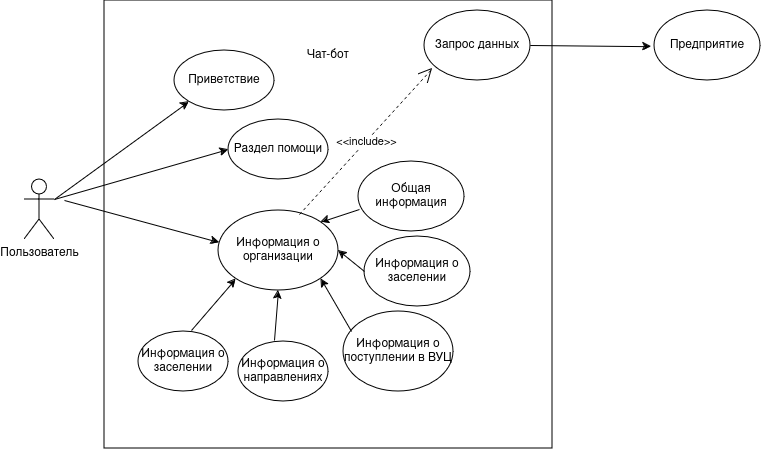

The diagram above was exported from draw.io. Its source (the exported page's mxGraphModel, read from the mxfile embedded in the PNG):
<mxGraphModel dx="1434" dy="790" grid="1" gridSize="10" guides="1" tooltips="1" connect="1" arrows="1" fold="1" page="1" pageScale="1" pageWidth="827" pageHeight="1169" math="0" shadow="0">
  <root>
    <mxCell id="0" />
    <mxCell id="1" parent="0" />
    <mxCell id="qVas1Vd2yNIXnwtI3lOW-1" value="Пользователь" style="shape=umlActor;verticalLabelPosition=bottom;verticalAlign=top;html=1;outlineConnect=0;" parent="1" vertex="1">
      <mxGeometry x="40" y="179" width="30" height="60" as="geometry" />
    </mxCell>
    <mxCell id="qVas1Vd2yNIXnwtI3lOW-5" value="" style="whiteSpace=wrap;html=1;aspect=fixed;" parent="1" vertex="1">
      <mxGeometry x="120" width="448" height="448" as="geometry" />
    </mxCell>
    <mxCell id="qVas1Vd2yNIXnwtI3lOW-6" value="Приветствие" style="ellipse;whiteSpace=wrap;html=1;" parent="1" vertex="1">
      <mxGeometry x="190" y="50" width="100" height="60" as="geometry" />
    </mxCell>
    <mxCell id="qVas1Vd2yNIXnwtI3lOW-7" value="Раздел помощи" style="ellipse;whiteSpace=wrap;html=1;" parent="1" vertex="1">
      <mxGeometry x="244" y="119" width="100" height="60" as="geometry" />
    </mxCell>
    <mxCell id="qVas1Vd2yNIXnwtI3lOW-8" value="" style="endArrow=classic;html=1;rounded=0;entryX=0;entryY=1;entryDx=0;entryDy=0;exitX=1;exitY=0.3333333333333333;exitDx=0;exitDy=0;exitPerimeter=0;" parent="1" source="qVas1Vd2yNIXnwtI3lOW-1" target="qVas1Vd2yNIXnwtI3lOW-6" edge="1">
      <mxGeometry width="50" height="50" relative="1" as="geometry">
        <mxPoint x="100" y="190" as="sourcePoint" />
        <mxPoint x="150" y="140" as="targetPoint" />
      </mxGeometry>
    </mxCell>
    <mxCell id="qVas1Vd2yNIXnwtI3lOW-9" value="" style="endArrow=classic;html=1;rounded=0;entryX=0;entryY=0.5;entryDx=0;entryDy=0;exitX=1;exitY=0.3333333333333333;exitDx=0;exitDy=0;exitPerimeter=0;" parent="1" source="qVas1Vd2yNIXnwtI3lOW-1" target="qVas1Vd2yNIXnwtI3lOW-7" edge="1">
      <mxGeometry width="50" height="50" relative="1" as="geometry">
        <mxPoint x="80" y="209" as="sourcePoint" />
        <mxPoint x="215" y="111" as="targetPoint" />
      </mxGeometry>
    </mxCell>
    <mxCell id="qVas1Vd2yNIXnwtI3lOW-10" value="Чат-бот" style="text;html=1;align=center;verticalAlign=middle;whiteSpace=wrap;rounded=0;" parent="1" vertex="1">
      <mxGeometry x="314" y="40" width="60" height="30" as="geometry" />
    </mxCell>
    <mxCell id="qVas1Vd2yNIXnwtI3lOW-11" value="Информация о организации" style="ellipse;whiteSpace=wrap;html=1;" parent="1" vertex="1">
      <mxGeometry x="234" y="210" width="120" height="80" as="geometry" />
    </mxCell>
    <mxCell id="qVas1Vd2yNIXnwtI3lOW-12" value="Информация о заселении" style="ellipse;whiteSpace=wrap;html=1;" parent="1" vertex="1">
      <mxGeometry x="154" y="331" width="90" height="60" as="geometry" />
    </mxCell>
    <mxCell id="qVas1Vd2yNIXnwtI3lOW-14" value="" style="endArrow=classic;html=1;rounded=0;entryX=0;entryY=1;entryDx=0;entryDy=0;exitX=0.589;exitY=-0.017;exitDx=0;exitDy=0;exitPerimeter=0;" parent="1" source="qVas1Vd2yNIXnwtI3lOW-12" target="qVas1Vd2yNIXnwtI3lOW-11" edge="1">
      <mxGeometry width="50" height="50" relative="1" as="geometry">
        <mxPoint x="80" y="209" as="sourcePoint" />
        <mxPoint x="254" y="159" as="targetPoint" />
      </mxGeometry>
    </mxCell>
    <mxCell id="qVas1Vd2yNIXnwtI3lOW-15" value="Информация о направлениях" style="ellipse;whiteSpace=wrap;html=1;" parent="1" vertex="1">
      <mxGeometry x="254" y="341" width="90" height="60" as="geometry" />
    </mxCell>
    <mxCell id="qVas1Vd2yNIXnwtI3lOW-16" value="" style="endArrow=classic;html=1;rounded=0;entryX=0.5;entryY=1;entryDx=0;entryDy=0;exitX=0.4;exitY=-0.017;exitDx=0;exitDy=0;exitPerimeter=0;" parent="1" source="qVas1Vd2yNIXnwtI3lOW-15" target="qVas1Vd2yNIXnwtI3lOW-11" edge="1">
      <mxGeometry width="50" height="50" relative="1" as="geometry">
        <mxPoint x="217" y="319" as="sourcePoint" />
        <mxPoint x="262" y="288" as="targetPoint" />
      </mxGeometry>
    </mxCell>
    <mxCell id="qVas1Vd2yNIXnwtI3lOW-17" value="Информация о поступлении в ВУЦ" style="ellipse;whiteSpace=wrap;html=1;" parent="1" vertex="1">
      <mxGeometry x="359" y="311" width="110" height="80" as="geometry" />
    </mxCell>
    <mxCell id="qVas1Vd2yNIXnwtI3lOW-18" value="" style="endArrow=classic;html=1;rounded=0;entryX=1;entryY=1;entryDx=0;entryDy=0;exitX=0.073;exitY=0.25;exitDx=0;exitDy=0;exitPerimeter=0;" parent="1" source="qVas1Vd2yNIXnwtI3lOW-17" target="qVas1Vd2yNIXnwtI3lOW-11" edge="1">
      <mxGeometry width="50" height="50" relative="1" as="geometry">
        <mxPoint x="217" y="319" as="sourcePoint" />
        <mxPoint x="262" y="288" as="targetPoint" />
      </mxGeometry>
    </mxCell>
    <mxCell id="qVas1Vd2yNIXnwtI3lOW-19" value="Информация о заселении" style="ellipse;whiteSpace=wrap;html=1;" parent="1" vertex="1">
      <mxGeometry x="380" y="236" width="106" height="70" as="geometry" />
    </mxCell>
    <mxCell id="qVas1Vd2yNIXnwtI3lOW-20" value="" style="endArrow=classic;html=1;rounded=0;entryX=1;entryY=0.5;entryDx=0;entryDy=0;exitX=0;exitY=0.5;exitDx=0;exitDy=0;" parent="1" source="qVas1Vd2yNIXnwtI3lOW-19" target="qVas1Vd2yNIXnwtI3lOW-11" edge="1">
      <mxGeometry width="50" height="50" relative="1" as="geometry">
        <mxPoint x="377" y="320" as="sourcePoint" />
        <mxPoint x="346" y="288" as="targetPoint" />
      </mxGeometry>
    </mxCell>
    <mxCell id="qVas1Vd2yNIXnwtI3lOW-21" value="Общая информация" style="ellipse;whiteSpace=wrap;html=1;" parent="1" vertex="1">
      <mxGeometry x="374" y="161" width="106" height="70" as="geometry" />
    </mxCell>
    <mxCell id="qVas1Vd2yNIXnwtI3lOW-22" value="" style="endArrow=classic;html=1;rounded=0;entryX=1;entryY=0;entryDx=0;entryDy=0;exitX=0.009;exitY=0.686;exitDx=0;exitDy=0;exitPerimeter=0;" parent="1" source="qVas1Vd2yNIXnwtI3lOW-21" target="qVas1Vd2yNIXnwtI3lOW-11" edge="1">
      <mxGeometry width="50" height="50" relative="1" as="geometry">
        <mxPoint x="390" y="260" as="sourcePoint" />
        <mxPoint x="364" y="260" as="targetPoint" />
      </mxGeometry>
    </mxCell>
    <mxCell id="zu3RpaPFrPhto9YwwkLU-1" value="Запрос данных" style="ellipse;whiteSpace=wrap;html=1;" parent="1" vertex="1">
      <mxGeometry x="440" y="10" width="106" height="70" as="geometry" />
    </mxCell>
    <mxCell id="zu3RpaPFrPhto9YwwkLU-4" value="&amp;lt;&amp;lt;include&amp;gt;&amp;gt;" style="endArrow=open;endSize=12;dashed=1;html=1;rounded=0;exitX=0.675;exitY=0.05;exitDx=0;exitDy=0;exitPerimeter=0;entryX=0.075;entryY=0.829;entryDx=0;entryDy=0;entryPerimeter=0;" parent="1" source="qVas1Vd2yNIXnwtI3lOW-11" target="zu3RpaPFrPhto9YwwkLU-1" edge="1">
      <mxGeometry width="160" relative="1" as="geometry">
        <mxPoint x="330" y="190" as="sourcePoint" />
        <mxPoint x="490" y="190" as="targetPoint" />
      </mxGeometry>
    </mxCell>
    <mxCell id="zu3RpaPFrPhto9YwwkLU-6" value="" style="endArrow=classic;html=1;rounded=0;exitX=1;exitY=0.5;exitDx=0;exitDy=0;entryX=-0.03;entryY=0.517;entryDx=0;entryDy=0;entryPerimeter=0;" parent="1" source="zu3RpaPFrPhto9YwwkLU-1" target="zu3RpaPFrPhto9YwwkLU-7" edge="1">
      <mxGeometry width="50" height="50" relative="1" as="geometry">
        <mxPoint x="630" y="50" as="sourcePoint" />
        <mxPoint x="720" y="45" as="targetPoint" />
      </mxGeometry>
    </mxCell>
    <mxCell id="zu3RpaPFrPhto9YwwkLU-7" value="Предприятие" style="ellipse;whiteSpace=wrap;html=1;" parent="1" vertex="1">
      <mxGeometry x="670" y="10" width="106" height="70" as="geometry" />
    </mxCell>
    <mxCell id="_Q0ph9-M8xUvXeKDS5z1-1" value="" style="endArrow=classic;html=1;rounded=0;entryX=0.008;entryY=0.401;entryDx=0;entryDy=0;entryPerimeter=0;" edge="1" parent="1" target="qVas1Vd2yNIXnwtI3lOW-11">
      <mxGeometry width="50" height="50" relative="1" as="geometry">
        <mxPoint x="80" y="200" as="sourcePoint" />
        <mxPoint x="254" y="159" as="targetPoint" />
      </mxGeometry>
    </mxCell>
  </root>
</mxGraphModel>